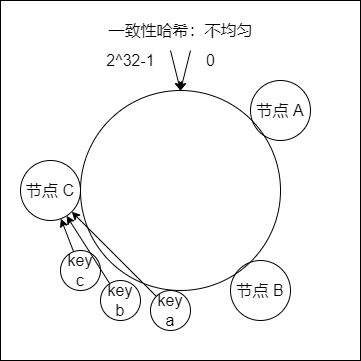

The diagram above was exported from draw.io. Its source (the exported page's mxGraphModel, read from the mxfile embedded in the PNG):
<mxGraphModel dx="318" dy="887" grid="1" gridSize="10" guides="1" tooltips="1" connect="1" arrows="0" fold="1" page="1" pageScale="1" pageWidth="827" pageHeight="1169" math="0" shadow="0">
  <root>
    <mxCell id="0" />
    <mxCell id="1" parent="0" />
    <mxCell id="2" value="" style="group" vertex="1" connectable="0" parent="1">
      <mxGeometry x="1370" y="390" width="360" height="360" as="geometry" />
    </mxCell>
    <mxCell id="3" value="" style="rounded=0;whiteSpace=wrap;html=1;fontSize=16;strokeColor=default;fillColor=none;container=0;" vertex="1" parent="2">
      <mxGeometry width="360" height="360" as="geometry" />
    </mxCell>
    <mxCell id="4" value="" style="ellipse;whiteSpace=wrap;html=1;aspect=fixed;fontSize=16;strokeColor=default;fillColor=none;container=0;" vertex="1" parent="2">
      <mxGeometry x="80" y="90" width="200" height="200" as="geometry" />
    </mxCell>
    <mxCell id="5" value="节点 C" style="ellipse;whiteSpace=wrap;html=1;aspect=fixed;fontSize=16;strokeColor=default;fillColor=none;container=0;" vertex="1" parent="2">
      <mxGeometry x="20" y="160" width="60" height="60" as="geometry" />
    </mxCell>
    <mxCell id="6" value="节点 B" style="ellipse;whiteSpace=wrap;html=1;aspect=fixed;fontSize=16;strokeColor=default;fillColor=none;container=0;" vertex="1" parent="2">
      <mxGeometry x="230" y="260" width="60" height="60" as="geometry" />
    </mxCell>
    <mxCell id="7" value="节点 A" style="ellipse;whiteSpace=wrap;html=1;aspect=fixed;fontSize=16;strokeColor=default;fillColor=none;container=0;" vertex="1" parent="2">
      <mxGeometry x="250" y="80" width="60" height="60" as="geometry" />
    </mxCell>
    <mxCell id="8" value="key&lt;br&gt;a" style="ellipse;whiteSpace=wrap;html=1;aspect=fixed;fontSize=16;strokeColor=default;fillColor=none;container=0;" vertex="1" parent="2">
      <mxGeometry x="150" y="290" width="40" height="40" as="geometry" />
    </mxCell>
    <mxCell id="9" value="key&lt;br&gt;b" style="ellipse;whiteSpace=wrap;html=1;aspect=fixed;fontSize=16;strokeColor=default;fillColor=none;container=0;" vertex="1" parent="2">
      <mxGeometry x="100" y="280" width="40" height="40" as="geometry" />
    </mxCell>
    <mxCell id="10" value="key&lt;br&gt;c" style="ellipse;whiteSpace=wrap;html=1;aspect=fixed;fontSize=16;strokeColor=default;fillColor=none;container=0;" vertex="1" parent="2">
      <mxGeometry x="60" y="250" width="40" height="40" as="geometry" />
    </mxCell>
    <mxCell id="11" value="" style="endArrow=classic;html=1;rounded=0;fontSize=16;strokeColor=#000000;" edge="1" parent="2" source="9" target="5">
      <mxGeometry width="50" height="50" relative="1" as="geometry">
        <mxPoint x="150" y="140" as="sourcePoint" />
        <mxPoint x="200" y="90" as="targetPoint" />
      </mxGeometry>
    </mxCell>
    <mxCell id="12" value="" style="endArrow=classic;html=1;rounded=0;fontSize=16;strokeColor=#000000;" edge="1" parent="2" source="8" target="5">
      <mxGeometry width="50" height="50" relative="1" as="geometry">
        <mxPoint x="261.4965983709376" y="303.51998309053533" as="sourcePoint" />
        <mxPoint x="218.12043673843755" y="319.5481562565101" as="targetPoint" />
      </mxGeometry>
    </mxCell>
    <mxCell id="13" value="" style="endArrow=classic;html=1;rounded=0;fontSize=16;strokeColor=#000000;" edge="1" parent="2" source="10" target="5">
      <mxGeometry width="50" height="50" relative="1" as="geometry">
        <mxPoint x="294.5187451313359" y="138.11695246181444" as="sourcePoint" />
        <mxPoint x="308.5775058423592" y="172.259657045729" as="targetPoint" />
      </mxGeometry>
    </mxCell>
    <mxCell id="14" value="" style="endArrow=classic;html=1;rounded=0;fontSize=16;strokeColor=#000000;entryX=0.5;entryY=0;entryDx=0;entryDy=0;" edge="1" parent="2" target="4">
      <mxGeometry width="50" height="50" relative="1" as="geometry">
        <mxPoint x="190" y="50.000000000000114" as="sourcePoint" />
        <mxPoint x="180" y="90" as="targetPoint" />
      </mxGeometry>
    </mxCell>
    <mxCell id="15" value="" style="endArrow=classic;html=1;rounded=0;fontSize=16;strokeColor=#000000;entryX=0.5;entryY=0;entryDx=0;entryDy=0;" edge="1" parent="2" target="4">
      <mxGeometry width="50" height="50" relative="1" as="geometry">
        <mxPoint x="170" y="50.000000000000114" as="sourcePoint" />
        <mxPoint x="170" y="80" as="targetPoint" />
      </mxGeometry>
    </mxCell>
    <mxCell id="16" value="0" style="text;html=1;align=center;verticalAlign=middle;resizable=0;points=[];autosize=1;strokeColor=none;fillColor=none;fontSize=16;container=0;" vertex="1" parent="2">
      <mxGeometry x="200" y="50" width="20" height="20" as="geometry" />
    </mxCell>
    <mxCell id="17" value="2^32-1" style="text;html=1;align=center;verticalAlign=middle;resizable=0;points=[];autosize=1;strokeColor=none;fillColor=none;fontSize=16;container=0;" vertex="1" parent="2">
      <mxGeometry x="100" y="50" width="60" height="20" as="geometry" />
    </mxCell>
    <mxCell id="18" value="一致性哈希：不均匀" style="text;html=1;align=center;verticalAlign=middle;resizable=0;points=[];autosize=1;strokeColor=none;fillColor=none;fontSize=16;container=0;" vertex="1" parent="2">
      <mxGeometry x="100" y="20" width="160" height="20" as="geometry" />
    </mxCell>
  </root>
</mxGraphModel>